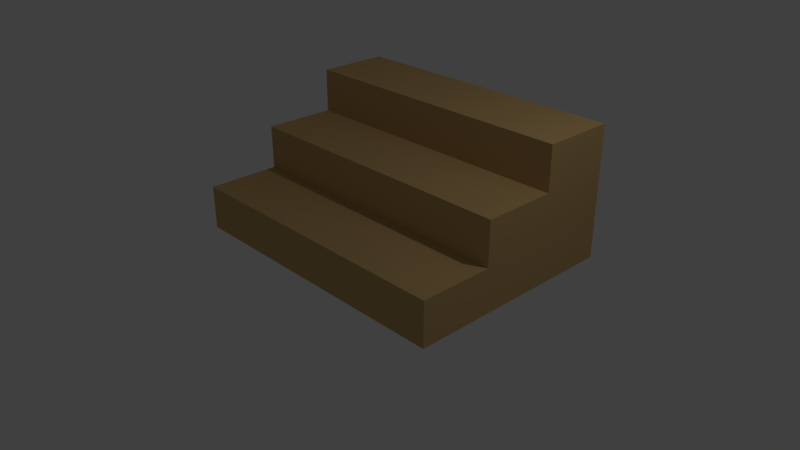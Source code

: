 # Source: Stairs.blend  (saved by Blender 2.79.0; exported with 4.5.12 LTS)
import bpy
from mathutils import Matrix  # noqa: F401  (used for matrix-valued properties, if any)

bpy.ops.wm.read_factory_settings(use_empty=True)
scene = bpy.context.scene
scene.name = 'Scene'

# ---- collections
col_collection_1 = bpy.data.collections.new('Collection 1'); scene.collection.children.link(col_collection_1)

# ---- materials (node trees are filled in below, after node groups)
mat_stairs = bpy.data.materials.new('Stairs')
mat_stairs.alpha_threshold = 0.0
mat_stairs.use_transparent_shadow = False
mat_stairs.diffuse_color = (0.6038, 0.4054, 0.1707, 1.0)
mat_stairs.roughness = 0.5
mat_stairs.line_color = (0.0, 0.0, 0.0, 1.0)

# ---- material node trees

# ---- world
world_world = bpy.data.worlds.new('World'); scene.world = world_world
world_world.color = (0.05088, 0.05088, 0.05088)
world_world.use_sun_shadow = False
world_world.sun_shadow_jitter_overblur = 0.0
world_world.cycles.sampling_method = 'MANUAL'

# ---- cameras
cam_camera = bpy.data.cameras.new('Camera')
cam_camera.clip_end = 100.0
cam_camera.lens = 35.0
cam_camera.sensor_width = 32.0
cam_camera.sensor_height = 18.0
cam_camera.ortho_scale = 7.314
cam_camera.dof.focus_distance = 0.0
cam_camera.dof.aperture_fstop = 128.0

# ---- lights
light_lamp = bpy.data.lights.new('Lamp', 'POINT')
light_lamp.transmission_factor = 0.0
light_lamp.cutoff_distance = 30.0
light_lamp.energy = 100.0
light_lamp.shadow_buffer_clip_start = 1.001
light_lamp.shadow_soft_size = 0.1
light_lamp.shadow_maximum_resolution = 0.006
light_lamp.use_absolute_resolution = True

# ---- meshes
me_cube_002 = bpy.data.meshes.new('Cube.002')
me_cube_002.from_pydata([(1.0, 1.0, -1.0), (1.0, -1.0, -1.0), (-1.0, -1.0, -1.0), (-1.0, 1.0, -1.0), (1.0, 1.0, 1.0), (1.0, -1.0, 1.0), (-1.0, -1.0, 1.0), (-1.0, 1.0, 1.0)], [], [(0, 1, 2, 3), (4, 7, 6, 5), (0, 4, 5, 1), (1, 5, 6, 2), (2, 6, 7, 3), (4, 0, 3, 7)])
me_cube_002.materials.append(mat_stairs)
me_cube_002.use_remesh_preserve_volume = False
me_cube_002.use_remesh_preserve_attributes = False
me_cube_002.use_mirror_vertex_groups = False
me_cube_002.update()
me_cube_001 = bpy.data.meshes.new('Cube.001')
me_cube_001.from_pydata([(1.0, 1.0, -1.0), (1.0, -1.0, -1.0), (-1.0, -1.0, -1.0), (-1.0, 1.0, -1.0), (1.0, 1.0, 1.0), (1.0, -1.0, 1.0), (-1.0, -1.0, 1.0), (-1.0, 1.0, 1.0)], [], [(0, 1, 2, 3), (4, 7, 6, 5), (0, 4, 5, 1), (1, 5, 6, 2), (2, 6, 7, 3), (4, 0, 3, 7)])
me_cube_001.materials.append(mat_stairs)
me_cube_001.use_remesh_preserve_volume = False
me_cube_001.use_remesh_preserve_attributes = False
me_cube_001.use_mirror_vertex_groups = False
me_cube_001.update()
me_cube = bpy.data.meshes.new('Cube')
me_cube.from_pydata([(1.0, 1.0, -1.0), (1.0, -1.0, -1.0), (-1.0, -1.0, -1.0), (-1.0, 1.0, -1.0), (1.0, 1.0, 1.0), (1.0, -1.0, 1.0), (-1.0, -1.0, 1.0), (-1.0, 1.0, 1.0)], [], [(0, 1, 2, 3), (4, 7, 6, 5), (0, 4, 5, 1), (1, 5, 6, 2), (2, 6, 7, 3), (4, 0, 3, 7)])
me_cube.materials.append(mat_stairs)
me_cube.use_remesh_preserve_volume = False
me_cube.use_remesh_preserve_attributes = False
me_cube.use_mirror_vertex_groups = False
me_cube.update()

# ---- objects
ob_stairs_002 = bpy.data.objects.new('Stairs.002', me_cube_002)
ob_stairs_001 = bpy.data.objects.new('Stairs.001', me_cube_001)
ob_stairs = bpy.data.objects.new('Stairs', me_cube)
ob_lamp = bpy.data.objects.new('Lamp', light_lamp)
ob_camera = bpy.data.objects.new('Camera', cam_camera)

# ---- transforms, parenting, visibility, modifiers, constraints
ob_stairs_002.location = (0.0, 1.5, 0.9)
ob_stairs_002.scale = (2.0, 0.5, 0.9)
ob_stairs_002.lock_rotations_4d = False
ob_stairs_002.empty_display_type = 'ARROWS'
ob_stairs_002.lineart.crease_threshold = 0.0
ob_stairs_001.location = (0.0, 0.5, 0.6)
ob_stairs_001.scale = (2.0, 0.5, 0.6)
ob_stairs_001.lock_rotations_4d = False
ob_stairs_001.empty_display_type = 'ARROWS'
ob_stairs_001.lineart.crease_threshold = 0.0
ob_stairs.location = (0.0, -0.5, 0.3)
ob_stairs.scale = (2.0, 0.5, 0.3)
ob_stairs.lock_rotations_4d = False
ob_stairs.empty_display_type = 'ARROWS'
ob_stairs.lineart.crease_threshold = 0.0
ob_lamp.location = (4.076, 1.005, 5.904)
ob_lamp.rotation_euler = (0.6503, 0.05522, 1.866)
ob_lamp.lock_rotations_4d = False
ob_lamp.empty_display_type = 'ARROWS'
ob_lamp.color = (0.0, 0.0, 0.0, 0.0)
ob_lamp.lineart.crease_threshold = 0.0
ob_camera.location = (7.481, -6.508, 5.344)
ob_camera.rotation_euler = (1.109, 0.0, 0.8149)
ob_camera.lock_rotations_4d = False
ob_camera.empty_display_type = 'ARROWS'
ob_camera.color = (0.0, 0.0, 0.0, 0.0)
ob_camera.display_type = 'WIRE'
ob_camera.lineart.crease_threshold = 0.0

# ---- collection membership
col_collection_1.objects.link(ob_stairs_002)
col_collection_1.objects.link(ob_stairs_001)
col_collection_1.objects.link(ob_stairs)
col_collection_1.objects.link(ob_lamp)
col_collection_1.objects.link(ob_camera)

# ---- scene / render settings (as saved in the file)
scene.camera = ob_camera
scene.frame_start = 1; scene.frame_end = 250; scene.frame_set(1)
scene.render.engine = 'BLENDER_EEVEE_NEXT'
scene.render.resolution_percentage = 50
scene.render.dither_intensity = 0.0
scene.cycles.use_denoising = False
scene.cycles.samples = 128
scene.cycles.sampling_pattern = 'TABULATED_SOBOL'
scene.cycles.use_adaptive_sampling = False
scene.cycles.use_light_tree = False
scene.cycles.blur_glossy = 0.0
scene.cycles.sample_clamp_indirect = 0.0
scene.view_settings.view_transform = 'Standard'
bpy.context.view_layer.update()
